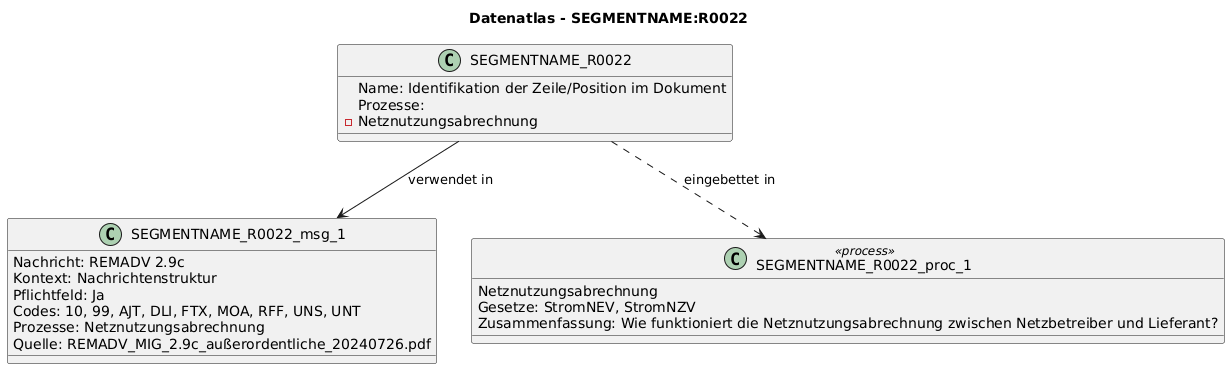

The diagram above was rendered by PlantUML. Its source (embedded in the PNG):
@startuml
title Datenatlas - SEGMENTNAME:R0022
class SEGMENTNAME_R0022 {
  Name: Identifikation der Zeile/Position im Dokument
  Prozesse:
    - Netznutzungsabrechnung
}
class SEGMENTNAME_R0022_msg_1 {
  Nachricht: REMADV 2.9c
  Kontext: Nachrichtenstruktur
  Pflichtfeld: Ja
  Codes: 10, 99, AJT, DLI, FTX, MOA, RFF, UNS, UNT
  Prozesse: Netznutzungsabrechnung
  Quelle: REMADV_MIG_2.9c_außerordentliche_20240726.pdf
}
SEGMENTNAME_R0022 --> SEGMENTNAME_R0022_msg_1 : verwendet in
class SEGMENTNAME_R0022_proc_1 <<process>> {
  Netznutzungsabrechnung
  Gesetze: StromNEV, StromNZV
  Zusammenfassung: Wie funktioniert die Netznutzungsabrechnung zwischen Netzbetreiber und Lieferant?
}
SEGMENTNAME_R0022 ..> SEGMENTNAME_R0022_proc_1 : eingebettet in
@enduml